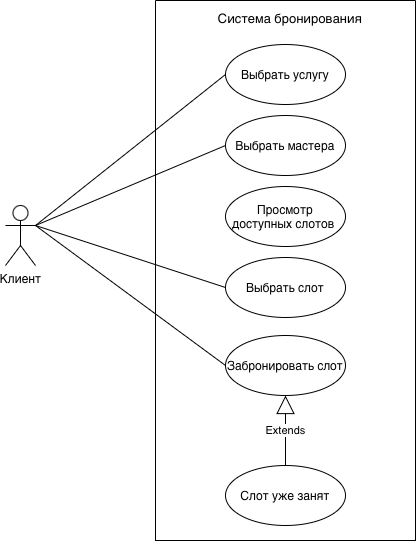

The diagram above was exported from draw.io. Its source (the exported page's mxGraphModel, read from the mxfile embedded in the PNG):
<mxGraphModel dx="1786" dy="587" grid="1" gridSize="10" guides="1" tooltips="1" connect="1" arrows="1" fold="1" page="1" pageScale="1" pageWidth="827" pageHeight="1169" math="0" shadow="0">
  <root>
    <mxCell id="0" />
    <mxCell id="1" parent="0" />
    <mxCell id="f6P753tq04hecr1KINYk-1" parent="1" style="shape=umlActor;verticalLabelPosition=bottom;verticalAlign=top;html=1;" value="Клиент" vertex="1">
      <mxGeometry height="60" width="30" y="250" as="geometry" />
    </mxCell>
    <mxCell id="f6P753tq04hecr1KINYk-13" parent="1" style="swimlane;startSize=0;" value="" vertex="1">
      <mxGeometry height="540" width="260" x="150" y="45" as="geometry" />
    </mxCell>
    <mxCell id="f6P753tq04hecr1KINYk-3" parent="f6P753tq04hecr1KINYk-13" style="ellipse;whiteSpace=wrap;html=1;" value="Выбрать услугу" vertex="1">
      <mxGeometry height="60" width="120" x="70" y="44" as="geometry" />
    </mxCell>
    <mxCell id="f6P753tq04hecr1KINYk-4" parent="f6P753tq04hecr1KINYk-13" style="ellipse;whiteSpace=wrap;html=1;" value="Выбрать мастера" vertex="1">
      <mxGeometry height="60" width="120" x="70" y="115" as="geometry" />
    </mxCell>
    <mxCell id="f6P753tq04hecr1KINYk-14" parent="f6P753tq04hecr1KINYk-13" style="ellipse;whiteSpace=wrap;html=1;" value="Слот уже занят" vertex="1">
      <mxGeometry height="60" width="120" x="70" y="465" as="geometry" />
    </mxCell>
    <mxCell id="f6P753tq04hecr1KINYk-15" edge="1" parent="f6P753tq04hecr1KINYk-13" source="f6P753tq04hecr1KINYk-14" style="endArrow=block;endSize=16;endFill=0;html=1;rounded=0;exitX=0.5;exitY=0;exitDx=0;exitDy=0;entryX=0.5;entryY=1;entryDx=0;entryDy=0;" target="f6P753tq04hecr1KINYk-12" value="Extends">
      <mxGeometry relative="1" width="160" as="geometry">
        <mxPoint x="127.5" y="410" as="sourcePoint" />
        <mxPoint x="130" y="413" as="targetPoint" />
      </mxGeometry>
    </mxCell>
    <mxCell id="f6P753tq04hecr1KINYk-12" parent="f6P753tq04hecr1KINYk-13" style="ellipse;whiteSpace=wrap;html=1;" value="Забронировать слот" vertex="1">
      <mxGeometry height="60" width="120" x="70" y="335" as="geometry" />
    </mxCell>
    <mxCell id="f6P753tq04hecr1KINYk-11" parent="f6P753tq04hecr1KINYk-13" style="ellipse;whiteSpace=wrap;html=1;" value="Выбрать слот" vertex="1">
      <mxGeometry height="60" width="120" x="70" y="257" as="geometry" />
    </mxCell>
    <mxCell id="f6P753tq04hecr1KINYk-9" parent="f6P753tq04hecr1KINYk-13" style="ellipse;whiteSpace=wrap;html=1;" value="Просмотр доступных слотов&amp;nbsp;" vertex="1">
      <mxGeometry height="60" width="120" x="70" y="186" as="geometry" />
    </mxCell>
    <mxCell id="f6P753tq04hecr1KINYk-25" edge="1" parent="f6P753tq04hecr1KINYk-13" style="endArrow=none;startArrow=none;endFill=0;startFill=0;endSize=8;html=1;verticalAlign=bottom;labelBackgroundColor=none;strokeWidth=1;rounded=0;entryX=0;entryY=0.5;entryDx=0;entryDy=0;" target="f6P753tq04hecr1KINYk-4" value="">
      <mxGeometry relative="1" width="160" as="geometry">
        <mxPoint x="-120" y="225" as="sourcePoint" />
        <mxPoint x="40" y="225" as="targetPoint" />
      </mxGeometry>
    </mxCell>
    <mxCell id="f6P753tq04hecr1KINYk-29" parent="f6P753tq04hecr1KINYk-13" style="text;html=1;whiteSpace=wrap;strokeColor=none;fillColor=none;align=center;verticalAlign=middle;rounded=0;" value="&lt;font style=&quot;font-size: 13px;&quot;&gt;Система бронирования&lt;/font&gt;" vertex="1">
      <mxGeometry height="30" width="150" x="60" y="3" as="geometry" />
    </mxCell>
    <mxCell id="f6P753tq04hecr1KINYk-24" edge="1" parent="1" style="endArrow=none;startArrow=none;endFill=0;startFill=0;endSize=8;html=1;verticalAlign=bottom;labelBackgroundColor=none;strokeWidth=1;rounded=0;entryX=0;entryY=0.5;entryDx=0;entryDy=0;" target="f6P753tq04hecr1KINYk-3" value="">
      <mxGeometry relative="1" width="160" as="geometry">
        <mxPoint x="30" y="270" as="sourcePoint" />
        <mxPoint x="190" y="270" as="targetPoint" />
      </mxGeometry>
    </mxCell>
    <mxCell id="f6P753tq04hecr1KINYk-27" edge="1" parent="1" source="f6P753tq04hecr1KINYk-1" style="endArrow=none;startArrow=none;endFill=0;startFill=0;endSize=8;html=1;verticalAlign=bottom;labelBackgroundColor=none;strokeWidth=1;rounded=0;entryX=0;entryY=0.5;entryDx=0;entryDy=0;exitX=1;exitY=0.3333333333333333;exitDx=0;exitDy=0;exitPerimeter=0;" target="f6P753tq04hecr1KINYk-11" value="">
      <mxGeometry relative="1" width="160" as="geometry">
        <mxPoint x="60" y="540" as="sourcePoint" />
        <mxPoint x="250" y="450" as="targetPoint" />
      </mxGeometry>
    </mxCell>
    <mxCell id="f6P753tq04hecr1KINYk-28" edge="1" parent="1" source="f6P753tq04hecr1KINYk-1" style="endArrow=none;startArrow=none;endFill=0;startFill=0;endSize=8;html=1;verticalAlign=bottom;labelBackgroundColor=none;strokeWidth=1;rounded=0;entryX=0;entryY=0.5;entryDx=0;entryDy=0;exitX=1;exitY=0.3333333333333333;exitDx=0;exitDy=0;exitPerimeter=0;" target="f6P753tq04hecr1KINYk-12" value="">
      <mxGeometry relative="1" width="160" as="geometry">
        <mxPoint x="90" y="540" as="sourcePoint" />
        <mxPoint x="280" y="450" as="targetPoint" />
      </mxGeometry>
    </mxCell>
  </root>
</mxGraphModel>